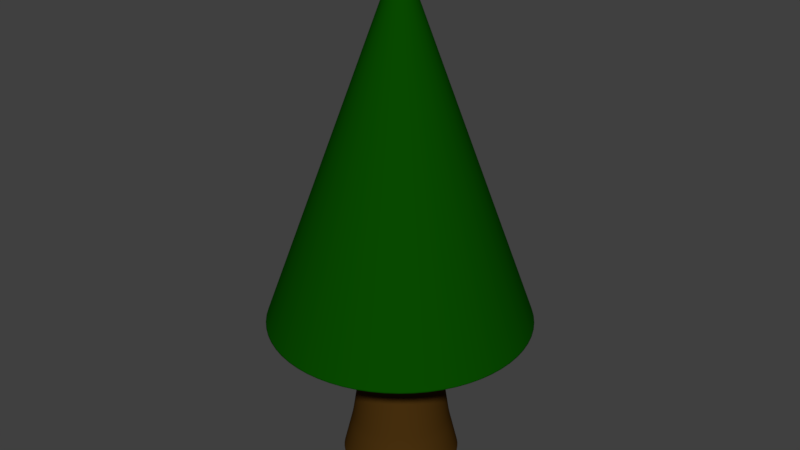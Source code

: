 # Source: 07.blend  (saved by Blender 2.78.0; exported with 4.5.12 LTS)
import bpy
from mathutils import Matrix  # noqa: F401  (used for matrix-valued properties, if any)

bpy.ops.wm.read_factory_settings(use_empty=True)
scene = bpy.context.scene
scene.name = 'Scene'

# ---- collections
col_collection_1 = bpy.data.collections.new('Collection 1'); scene.collection.children.link(col_collection_1)

# ---- materials (node trees are filled in below, after node groups)
mat_material_001 = bpy.data.materials.new('Material.001')
mat_material_001.alpha_threshold = 0.0
mat_material_001.roughness = 0.5
mat_material_002 = bpy.data.materials.new('Material.002')
mat_material_002.alpha_threshold = 0.0
mat_material_002.roughness = 0.5

# ---- material node trees
mat_material_001.use_nodes = True; mat_material_001.node_tree.nodes.clear()
_N = mat_material_001.node_tree.nodes; _L = mat_material_001.node_tree.links
n0 = _N.new('ShaderNodeOutputMaterial'); n0.name = 'Material Output'; n0.location = (300, 300)
n1 = _N.new('ShaderNodeBsdfDiffuse'); n1.name = 'Diffuse BSDF'; n1.location = (10, 300)
n1.inputs[0].default_value = (0.00254, 0.06998, 0.0, 1.0)
_L.new(n1.outputs[0], n0.inputs[0])
n0.is_active_output = True
mat_material_002.use_nodes = True; mat_material_002.node_tree.nodes.clear()
_N = mat_material_002.node_tree.nodes; _L = mat_material_002.node_tree.links
n0 = _N.new('ShaderNodeOutputMaterial'); n0.name = 'Material Output'; n0.location = (300, 300)
n1 = _N.new('ShaderNodeBsdfDiffuse'); n1.name = 'Diffuse BSDF'; n1.location = (10, 300)
n1.inputs[0].default_value = (0.06681, 0.0303, 0.004765, 1.0)
_L.new(n1.outputs[0], n0.inputs[0])
n0.is_active_output = True

# ---- world
world_world = bpy.data.worlds.new('World'); scene.world = world_world
world_world.color = (0.05088, 0.05088, 0.05088)
world_world.use_sun_shadow = False
world_world.sun_shadow_jitter_overblur = 0.0
world_world.cycles.sampling_method = 'MANUAL'

# ---- meshes
me_cylinder_001 = bpy.data.meshes.new('Cylinder.001')
me_cylinder_001.from_pydata([(-3.502, 1.198, -1.213), (-3.044, 1.106, -1.213), (-2.655, 0.8468, -1.213), (-2.396, 0.4583, -1.213), (-2.305, -5.483e-08, -1.213), (-2.396, -0.4583, -1.213), (-2.655, -0.8468, -1.213), (-3.044, -1.106, -1.213), (-3.502, -1.198, -1.213), (-3.96, -1.106, -1.213), (-4.349, -0.8468, -1.213), (-4.609, -0.4583, -1.213), (-4.7, 1.18e-08, -1.213), (-4.609, 0.4583, -1.213), (-4.349, 0.8468, -1.213), (-3.96, 1.106, -1.213), (-3.044, 1.106, -1.213), (-2.655, 0.8468, -1.213), (-2.396, 0.4583, -1.213), (-2.305, -5.483e-08, -1.213), (-2.396, -0.4583, -1.213), (-2.655, -0.8468, -1.213), (-3.044, -1.106, -1.213), (-3.502, -1.198, -1.213), (-3.96, -1.106, -1.213), (-4.349, -0.8468, -1.213), (-4.609, -0.4583, -1.213), (-4.7, 1.18e-08, -1.213), (-4.609, 0.4583, -1.213), (-4.349, 0.8468, -1.213), (-3.96, 1.106, -1.213), (-3.502, 1.198, -1.213), (-3.044, 1.106, -1.213), (-2.655, 0.8468, -1.213), (-2.396, 0.4583, -1.213), (-2.305, -5.483e-08, -1.213), (-2.396, -0.4583, -1.213), (-2.655, -0.8468, -1.213), (-3.044, -1.106, -1.213), (-3.502, -1.198, -1.213), (-3.96, -1.106, -1.213), (-4.349, -0.8468, -1.213), (-4.609, -0.4583, -1.213), (-4.7, 1.18e-08, -1.213), (-4.609, 0.4583, -1.213), (-4.349, 0.8468, -1.213), (-3.96, 1.106, -1.213), (-3.502, 1.198, -1.213), (-3.502, 0.009661, 1.985), (-3.499, 0.008925, 1.985), (-3.495, 0.006831, 1.985), (-3.493, 0.003697, 1.985), (-3.493, 1.229e-08, 1.985), (-3.493, -0.003697, 1.985), (-3.495, -0.006831, 1.985), (-3.499, -0.008925, 1.985), (-3.502, -0.009661, 1.985), (-3.506, -0.008925, 1.985), (-3.509, -0.006831, 1.985), (-3.511, -0.003697, 1.985), (-3.512, 1.283e-08, 1.985), (-3.511, 0.003697, 1.985), (-3.509, 0.006831, 1.985), (-3.506, 0.008925, 1.985)], [], [(0, 1, 2, 3, 4, 5, 6, 7, 8, 9, 10, 11, 12, 13, 14, 15), (0, 31, 16, 1), (1, 16, 17, 2), (2, 17, 18, 3), (3, 18, 19, 4), (4, 19, 20, 5), (5, 20, 21, 6), (6, 21, 22, 7), (7, 22, 23, 8), (8, 23, 24, 9), (9, 24, 25, 10), (10, 25, 26, 11), (11, 26, 27, 12), (12, 27, 28, 13), (13, 28, 29, 14), (14, 29, 30, 15), (15, 30, 31, 0), (30, 46, 47, 31), (29, 45, 46, 30), (28, 44, 45, 29), (27, 43, 44, 28), (26, 42, 43, 27), (25, 41, 42, 26), (24, 40, 41, 25), (23, 39, 40, 24), (22, 38, 39, 23), (21, 37, 38, 22), (20, 36, 37, 21), (19, 35, 36, 20), (18, 34, 35, 19), (17, 33, 34, 18), (16, 32, 33, 17), (31, 47, 32, 16), (46, 63, 48, 47), (45, 62, 63, 46), (44, 61, 62, 45), (43, 60, 61, 44), (42, 59, 60, 43), (41, 58, 59, 42), (40, 57, 58, 41), (39, 56, 57, 40), (38, 55, 56, 39), (37, 54, 55, 38), (36, 53, 54, 37), (35, 52, 53, 36), (34, 51, 52, 35), (33, 50, 51, 34), (32, 49, 50, 33), (47, 48, 49, 32)])
me_cylinder_001.polygons.foreach_set('use_smooth', [True] * 49)
me_cylinder_001.materials.append(mat_material_001)
me_cylinder_001.use_remesh_preserve_volume = False
me_cylinder_001.use_remesh_preserve_attributes = False
me_cylinder_001.use_mirror_vertex_groups = False
me_cylinder_001.update()
me_cylinder = bpy.data.meshes.new('Cylinder')
me_cylinder.from_pydata([(0.0, 1.0, -1.123), (0.0, 1.0, 0.8774), (0.3827, 0.9239, -1.123), (0.3827, 0.9239, 0.8774), (0.7071, 0.7071, -1.123), (0.7071, 0.7071, 0.8774), (0.9239, 0.3827, -1.123), (0.9239, 0.3827, 0.8774), (1.0, -4.371e-08, -1.123), (1.0, -4.371e-08, 0.8774), (0.9239, -0.3827, -1.123), (0.9239, -0.3827, 0.8774), (0.7071, -0.7071, -1.123), (0.7071, -0.7071, 0.8774), (0.3827, -0.9239, -1.123), (0.3827, -0.9239, 0.8774), (1.51e-07, -1.0, -1.123), (1.51e-07, -1.0, 0.8774), (-0.3827, -0.9239, -1.123), (-0.3827, -0.9239, 0.8774), (-0.7071, -0.7071, -1.123), (-0.7071, -0.7071, 0.8774), (-0.9239, -0.3827, -1.123), (-0.9239, -0.3827, 0.8774), (-1.0, 1.192e-08, -1.123), (-1.0, 1.192e-08, 0.8774), (-0.9239, 0.3827, -1.123), (-0.9239, 0.3827, 0.8774), (-0.7071, 0.7071, -1.123), (-0.7071, 0.7071, 0.8774), (-0.3827, 0.9239, -1.123), (-0.3827, 0.9239, 0.8774), (2.345e-08, 0.3706, 0.2679), (0.1418, 0.3424, 0.2679), (0.2621, 0.2621, 0.2679), (0.3424, 0.1418, 0.2679), (0.3706, -9.166e-09, 0.2679), (0.3424, -0.1418, 0.2679), (0.2621, -0.2621, 0.2679), (0.1418, -0.3424, 0.2679), (7.941e-08, -0.3706, 0.2679), (-0.1418, -0.3424, 0.2679), (-0.2621, -0.2621, 0.2679), (-0.3424, -0.1418, 0.2679), (-0.3706, 1.145e-08, 0.2679), (-0.3424, 0.1418, 0.2679), (-0.2621, 0.2621, 0.2679), (-0.1418, 0.3424, 0.2679), (0.3206, 0.7741, -0.879), (0.5925, 0.5925, -0.879), (0.7741, 0.3206, -0.879), (0.8379, -3.503e-08, -0.879), (0.7741, -0.3206, -0.879), (0.5925, -0.5925, -0.879), (0.3206, -0.7741, -0.879), (1.332e-07, -0.8379, -0.879), (-0.3206, -0.7741, -0.879), (-0.5925, -0.5925, -0.879), (-0.7741, -0.3206, -0.879), (-0.8379, 1.159e-08, -0.879), (-0.7741, 0.3206, -0.879), (-0.5925, 0.5925, -0.879), (-0.3206, 0.7741, -0.879), (6.707e-09, 0.8379, -0.879), (6.707e-09, 0.8379, -0.879), (0.3206, 0.7741, -0.879), (0.5925, 0.5925, -0.879), (0.7741, 0.3206, -0.879), (0.8379, -3.503e-08, -0.879), (0.7741, -0.3206, -0.879), (0.5925, -0.5925, -0.879), (0.3206, -0.7741, -0.879), (1.332e-07, -0.8379, -0.879), (-0.3206, -0.7741, -0.879), (-0.5925, -0.5925, -0.879), (-0.7741, -0.3206, -0.879), (-0.8379, 1.159e-08, -0.879), (-0.7741, 0.3206, -0.879), (-0.5925, 0.5925, -0.879), (-0.3206, 0.7741, -0.879), (0.0, 1.0, 0.8774), (0.3827, 0.9239, 0.8774), (0.7071, 0.7071, 0.8774), (0.9239, 0.3827, 0.8774), (1.0, -4.371e-08, 0.8774), (0.9239, -0.3827, 0.8774), (0.7071, -0.7071, 0.8774), (0.3827, -0.9239, 0.8774), (1.51e-07, -1.0, 0.8774), (-0.3827, -0.9239, 0.8774), (-0.7071, -0.7071, 0.8774), (-0.9239, -0.3827, 0.8774), (-1.0, 1.192e-08, 0.8774), (-0.9239, 0.3827, 0.8774), (-0.7071, 0.7071, 0.8774), (-0.3827, 0.9239, 0.8774), (0.3827, 0.9239, -1.123), (0.7071, 0.7071, -1.123), (0.9239, 0.3827, -1.123), (1.0, -4.371e-08, -1.123), (0.9239, -0.3827, -1.123), (0.7071, -0.7071, -1.123), (0.3827, -0.9239, -1.123), (1.51e-07, -1.0, -1.123), (-0.3827, -0.9239, -1.123), (-0.7071, -0.7071, -1.123), (-0.9239, -0.3827, -1.123), (-1.0, 1.192e-08, -1.123), (-0.9239, 0.3827, -1.123), (-0.7071, 0.7071, -1.123), (-0.3827, 0.9239, -1.123), (0.0, 1.0, -1.123), (0.0, 1.0, -1.123), (0.3827, 0.9239, -1.123), (0.7071, 0.7071, -1.123), (0.9239, 0.3827, -1.123), (1.0, -4.371e-08, -1.123), (0.9239, -0.3827, -1.123), (0.7071, -0.7071, -1.123), (0.3827, -0.9239, -1.123), (1.51e-07, -1.0, -1.123), (-0.3827, -0.9239, -1.123), (-0.7071, -0.7071, -1.123), (-0.9239, -0.3827, -1.123), (-1.0, 1.192e-08, -1.123), (-0.9239, 0.3827, -1.123), (-0.7071, 0.7071, -1.123), (-0.3827, 0.9239, -1.123)], [], [(80, 1, 3, 81), (81, 3, 5, 82), (82, 5, 7, 83), (83, 7, 9, 84), (84, 9, 11, 85), (85, 11, 13, 86), (86, 13, 15, 87), (87, 15, 17, 88), (88, 17, 19, 89), (89, 19, 21, 90), (90, 21, 23, 91), (91, 23, 25, 92), (92, 25, 27, 93), (93, 27, 29, 94), (3, 1, 31, 29, 27, 25, 23, 21, 19, 17, 15, 13, 11, 9, 7, 5), (94, 29, 31, 95), (95, 31, 1, 80), (0, 2, 4, 6, 8, 10, 12, 14, 16, 18, 20, 22, 24, 26, 28, 30), (79, 47, 32, 64), (78, 46, 47, 79), (77, 45, 46, 78), (76, 44, 45, 77), (75, 43, 44, 76), (74, 42, 43, 75), (73, 41, 42, 74), (72, 40, 41, 73), (71, 39, 40, 72), (70, 38, 39, 71), (69, 37, 38, 70), (68, 36, 37, 69), (67, 35, 36, 68), (66, 34, 35, 67), (65, 33, 34, 66), (64, 32, 33, 65), (112, 63, 48, 113), (113, 48, 49, 114), (114, 49, 50, 115), (115, 50, 51, 116), (116, 51, 52, 117), (117, 52, 53, 118), (118, 53, 54, 119), (119, 54, 55, 120), (120, 55, 56, 121), (121, 56, 57, 122), (122, 57, 58, 123), (123, 58, 59, 124), (124, 59, 60, 125), (125, 60, 61, 126), (126, 61, 62, 127), (127, 62, 63, 112), (63, 64, 65, 48), (48, 65, 66, 49), (49, 66, 67, 50), (50, 67, 68, 51), (51, 68, 69, 52), (52, 69, 70, 53), (53, 70, 71, 54), (54, 71, 72, 55), (55, 72, 73, 56), (56, 73, 74, 57), (57, 74, 75, 58), (58, 75, 76, 59), (59, 76, 77, 60), (60, 77, 78, 61), (61, 78, 79, 62), (62, 79, 64, 63), (47, 95, 80, 32), (46, 94, 95, 47), (45, 93, 94, 46), (44, 92, 93, 45), (43, 91, 92, 44), (42, 90, 91, 43), (41, 89, 90, 42), (40, 88, 89, 41), (39, 87, 88, 40), (38, 86, 87, 39), (37, 85, 86, 38), (36, 84, 85, 37), (35, 83, 84, 36), (34, 82, 83, 35), (33, 81, 82, 34), (32, 80, 81, 33), (30, 110, 111, 0), (28, 109, 110, 30), (26, 108, 109, 28), (24, 107, 108, 26), (22, 106, 107, 24), (20, 105, 106, 22), (18, 104, 105, 20), (16, 103, 104, 18), (14, 102, 103, 16), (12, 101, 102, 14), (10, 100, 101, 12), (8, 99, 100, 10), (6, 98, 99, 8), (4, 97, 98, 6), (2, 96, 97, 4), (0, 111, 96, 2), (110, 127, 112, 111), (109, 126, 127, 110), (108, 125, 126, 109), (107, 124, 125, 108), (106, 123, 124, 107), (105, 122, 123, 106), (104, 121, 122, 105), (103, 120, 121, 104), (102, 119, 120, 103), (101, 118, 119, 102), (100, 117, 118, 101), (99, 116, 117, 100), (98, 115, 116, 99), (97, 114, 115, 98), (96, 113, 114, 97), (111, 112, 113, 96)])
me_cylinder.polygons.foreach_set('use_smooth', [True] * 114)
me_cylinder.materials.append(mat_material_002)
me_cylinder.use_remesh_preserve_volume = False
me_cylinder.use_remesh_preserve_attributes = False
me_cylinder.use_mirror_vertex_groups = False
me_cylinder.update()

# ---- objects
ob_conefolha = bpy.data.objects.new('conefolha', me_cylinder_001)
ob_cau = bpy.data.objects.new('cau', me_cylinder)

# ---- transforms, parenting, visibility, modifiers, constraints
ob_conefolha.location = (3.554, -0.05756, 2.789)
ob_conefolha.lineart.crease_threshold = 0.0
_m = ob_conefolha.modifiers.new('Subsurf', 'SUBSURF')
_m.uv_smooth = 'PRESERVE_CORNERS'
_m.quality = 2
_m.levels = 6
_m.show_only_control_edges = False
ob_cau.location = (0.02641, -0.01286, 1.778)
ob_cau.scale = (0.5422, 0.5422, 1.455)
ob_cau.lineart.crease_threshold = 0.0
_m = ob_cau.modifiers.new('Subsurf', 'SUBSURF')
_m.uv_smooth = 'PRESERVE_CORNERS'
_m.quality = 2
_m.levels = 5
_m.show_only_control_edges = False

# ---- collection membership
col_collection_1.objects.link(ob_conefolha)
col_collection_1.objects.link(ob_cau)

# ---- scene / render settings (as saved in the file)
scene.frame_start = 1; scene.frame_end = 250; scene.frame_set(1)
scene.render.engine = 'CYCLES'
scene.render.resolution_percentage = 50
scene.render.dither_intensity = 0.0
scene.cycles.use_denoising = False
scene.cycles.samples = 128
scene.cycles.sampling_pattern = 'TABULATED_SOBOL'
scene.cycles.light_sampling_threshold = 0.0
scene.cycles.use_adaptive_sampling = False
scene.cycles.use_light_tree = False
scene.cycles.blur_glossy = 0.0
scene.cycles.sample_clamp_indirect = 0.0
scene.view_settings.view_transform = 'Standard'
bpy.context.view_layer.update()

# ---- added for rendering (the .blend has no active camera and no usable light): camera, sun
cam_auto = bpy.data.cameras.new('AutoCamera')
cam_auto.lens = 50.0
cam_auto.sensor_width = 36.0
cam_auto.clip_end = 1000.0
ob_auto_camera = bpy.data.objects.new('AutoCamera', cam_auto)
scene.collection.objects.link(ob_auto_camera)
ob_auto_camera.location = (5.35804, -6.42547, 6.70434)
ob_auto_camera.rotation_euler = (1.09748, -7.21219e-08, 0.694738)
scene.camera = ob_auto_camera
light_auto_sun = bpy.data.lights.new('AutoSun', 'SUN')
light_auto_sun.energy = 3.0
light_auto_sun.angle = 0.0523599
ob_auto_sun = bpy.data.objects.new('AutoSun', light_auto_sun)
scene.collection.objects.link(ob_auto_sun)
ob_auto_sun.rotation_euler = (0.872665, 0.174533, 0.523599)
bpy.context.view_layer.update()
